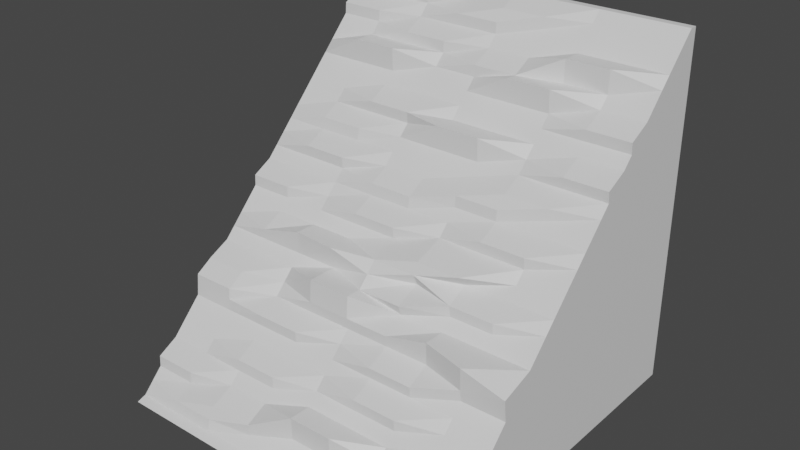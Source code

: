 # Source: slope.blend  (saved by Blender 2.83.19; exported with 4.5.12 LTS)
import bpy
from mathutils import Matrix  # noqa: F401  (used for matrix-valued properties, if any)

bpy.ops.wm.read_factory_settings(use_empty=True)
scene = bpy.context.scene
scene.name = 'Scene'

# ---- collections
col_collection = bpy.data.collections.new('Collection'); scene.collection.children.link(col_collection)

# ---- materials (node trees are filled in below, after node groups)
mat_main = bpy.data.materials.new('Main')
mat_main.use_transparent_shadow = False

# ---- material node trees
mat_main.use_nodes = True; mat_main.node_tree.nodes.clear()
_N = mat_main.node_tree.nodes; _L = mat_main.node_tree.links
n0 = _N.new('ShaderNodeBsdfPrincipled'); n0.name = 'Principled BSDF'; n0.location = (10, 300)
n0.distribution = 'GGX'
n0.subsurface_method = 'BURLEY'
n0.inputs[3].default_value = 1.45
n0.inputs[27].default_value = (0.0, 0.0, 0.0, 1.0)
n0.inputs[28].default_value = 1.0
n1 = _N.new('ShaderNodeOutputMaterial'); n1.name = 'Material Output'; n1.location = (300, 300)
_L.new(n0.outputs[0], n1.inputs[0])
n1.is_active_output = True

# ---- world
world_world = bpy.data.worlds.new('World'); scene.world = world_world
world_world.use_nodes = True; world_world.node_tree.nodes.clear()
_N = world_world.node_tree.nodes; _L = world_world.node_tree.links
n0 = _N.new('ShaderNodeOutputWorld'); n0.name = 'World Output'; n0.location = (300, 300)
n1 = _N.new('ShaderNodeBackground'); n1.name = 'Background'; n1.location = (10, 300)
n1.inputs[0].default_value = (0.05088, 0.05088, 0.05088, 1.0)
_L.new(n1.outputs[0], n0.inputs[0])
n0.is_active_output = True
world_world.color = (0.05088, 0.05088, 0.05088)
world_world.use_sun_shadow = False
world_world.sun_shadow_jitter_overblur = 0.0

# ---- meshes
me_cube_001 = bpy.data.meshes.new('Cube.001')
me_cube_001.from_pydata([(-9.945, -9.945, -0.0157), (-9.945, 9.509, 19.87), (-9.945, 9.945, -0.0157), (-9.945, 9.945, 19.87), (9.945, -9.945, -0.0157), (9.945, 9.509, 19.87), (9.945, 9.945, -0.0157), (9.945, 9.945, 19.87), (9.945, -9.347, 0.2317), (-9.945, -9.418, 0.1561), (0.0, 9.945, -0.0157), (0.0, 9.945, 19.87), (0.0, -9.945, -0.0157), (0.0, 9.509, 19.87), (0.0, -9.382, 0.843), (-4.972, 9.945, -0.0157), (-4.972, 9.509, 19.87), (-4.972, 9.945, 19.87), (-4.972, -9.945, -0.0157), (-4.972, -9.4, 0.175), (4.972, 9.945, 19.87), (4.972, -9.945, -0.0157), (4.972, -9.365, 0.2128), (4.972, 9.945, -0.0157), (4.972, 9.509, 19.87), (2.486, 9.945, -0.0157), (2.486, 9.509, 19.87), (2.486, 9.945, 19.87), (2.486, -9.945, -0.0157), (2.486, -9.374, 0.8524), (-2.486, 9.945, 19.87), (-2.486, -9.945, -0.0157), (-2.486, -9.391, 0.1845), (-2.486, 9.945, -0.0157), (-2.486, 9.509, 19.87), (-9.945, -0.5254, 10.0), (9.945, 0.06677, 10.04), (0.0, -0.5953, 10.02), (-4.972, 0.04013, 10.01), (4.972, 0.05789, 10.03), (2.486, 0.05345, 10.02), (-2.486, -0.5997, 10.01), (9.945, -4.603, 5.174), (-9.945, -5.186, 5.117), (0.0, -4.63, 5.145), (-4.972, -5.287, 5.131), (4.972, -5.301, 5.16), (2.486, -5.308, 5.152), (-2.486, -5.28, 5.138), (-9.945, 4.77, 14.94), (0.0, 4.779, 14.95), (-4.972, 4.774, 14.94), (4.972, 4.783, 14.95), (2.486, 4.781, 14.95), (-2.486, 4.777, 14.94), (9.945, 4.788, 14.96), (9.945, 2.427, 12.5), (-9.945, 2.401, 12.47), (0.0, 2.414, 12.48), (-4.972, 2.407, 12.48), (4.972, 1.864, 12.49), (2.486, 2.417, 12.49), (-2.486, 2.411, 12.48), (-9.945, -2.312, 7.559), (0.0, -3.134, 7.582), (-4.972, -2.301, 7.571), (4.972, -2.279, 7.594), (2.486, -3.128, 7.588), (-2.486, -2.296, 7.576), (9.945, -2.268, 7.606), (9.945, -7.619, 2.703), (-9.945, -7.037, 2.637), (0.0, -7.006, 2.67), (-4.972, -7.021, 2.653), (4.972, -6.99, 2.686), (2.486, -6.998, 2.678), (-2.486, -7.014, 2.661), (-9.945, 7.139, 17.41), (0.0, 7.144, 17.41), (-4.972, 6.585, 17.41), (4.972, 6.589, 18.06), (2.486, 7.145, 17.41), (-2.486, 6.586, 17.41), (9.945, 7.148, 17.42), (9.945, -8.161, 1.467), (-9.945, -8.227, 1.396), (0.0, -8.194, 1.432), (-4.972, -8.855, 1.414), (4.972, -8.178, 1.45), (2.486, -8.186, 1.441), (-2.486, -8.847, 1.423), (-9.945, -5.847, 3.877), (0.0, -5.818, 3.908), (-4.972, -5.832, 3.892), (4.972, -6.448, 3.923), (2.486, -6.455, 3.915), (-2.486, -5.825, 3.9), (9.945, -5.789, 3.938), (9.945, -4.744, 6.39), (-9.945, -4.148, 6.338), (0.0, -4.104, 6.364), (-4.972, -3.472, 6.351), (4.972, -4.092, 7.026), (2.486, -4.098, 6.37), (-2.486, -4.11, 6.357), (-9.945, -1.141, 8.78), (0.0, -1.981, 8.801), (-4.972, -1.131, 8.79), (4.972, -1.111, 8.811), (2.486, -1.976, 8.806), (-2.486, -1.126, 8.795), (9.945, -1.101, 8.822), (9.945, 1.247, 11.27), (-9.945, 1.216, 11.23), (0.0, 0.7332, 11.25), (-4.972, 1.224, 11.24), (4.972, 1.239, 11.26), (2.486, 1.235, 11.26), (-2.486, 0.7294, 11.25), (-9.945, 3.585, 13.7), (0.0, 2.952, 14.36), (-4.972, 3.591, 13.71), (4.972, 3.602, 13.72), (2.486, 2.955, 14.37), (-2.486, 3.594, 13.71), (9.945, 2.947, 13.73), (9.945, 5.968, 16.19), (-9.945, 5.955, 16.17), (0.0, 5.961, 16.18), (-4.972, 5.314, 16.82), (4.972, 5.32, 16.83), (2.486, 5.319, 16.83), (-2.486, 5.96, 16.18), (-9.945, 8.324, 18.64), (0.0, 7.769, 18.64), (-4.972, 8.325, 18.64), (4.972, 8.327, 18.64), (2.486, 8.327, 18.64), (-2.486, 7.769, 18.64), (9.945, 8.328, 18.64), (9.945, -8.754, 0.8495), (-9.945, -8.823, 0.7762), (0.0, -8.788, 0.8129), (-4.972, -9.224, 0.7945), (4.972, -9.19, 0.8312), (2.486, -8.78, 0.822), (-2.486, -8.797, 0.8037), (-9.945, -8.189, 2.016), (0.0, -8.244, 2.7), (-4.972, -7.616, 2.034), (4.972, -7.584, 2.068), (2.486, -8.236, 2.708), (-2.486, -7.608, 2.042), (9.945, -7.568, 2.085), (9.945, -6.382, 3.32), (-9.945, -6.442, 3.257), (0.0, -6.412, 3.289), (-4.972, -6.983, 3.273), (4.972, -6.397, 3.305), (2.486, -6.404, 3.297), (-2.486, -6.976, 3.281), (-9.945, -5.251, 4.497), (0.0, -5.224, 4.526), (-4.972, -5.237, 4.512), (4.972, -5.21, 4.541), (2.486, -5.217, 4.534), (-2.486, -5.231, 4.519), (9.945, -5.196, 4.556), (9.945, -4.68, 5.782), (-9.945, -5.126, 5.727), (0.0, -4.045, 5.755), (-4.972, -4.057, 5.741), (4.972, -4.032, 5.768), (2.486, -4.038, 5.761), (-2.486, -4.051, 5.748), (-9.945, -2.898, 6.948), (0.0, -4.017, 7.622), (-4.972, -2.887, 6.961), (4.972, -2.863, 6.985), (2.486, -2.869, 6.979), (-2.486, -4.023, 7.616), (9.945, -2.852, 6.998), (9.945, -1.684, 8.214), (-9.945, -1.726, 8.169), (0.0, -2.524, 8.192), (-4.972, -2.36, 8.829), (4.972, -2.339, 8.203), (2.486, -1.7, 8.197), (-2.486, -2.529, 8.835), (-9.945, -0.5547, 9.39), (0.0, -0.5358, 9.41), (-4.972, -0.5452, 9.4), (4.972, -1.651, 9.42), (2.486, -1.656, 9.415), (-2.486, -0.5405, 9.405), (9.945, -0.5169, 9.43), (9.945, 0.6569, 10.65), (-9.945, 0.6236, 10.62), (0.0, 0.6402, 10.64), (-4.972, 0.6319, 10.63), (4.972, 0.004282, 10.64), (2.486, 0.6444, 10.64), (-2.486, 0.6361, 10.63), (-9.945, 1.808, 11.85), (0.0, 1.823, 11.87), (-4.972, 1.171, 11.86), (4.972, 1.273, 11.87), (2.486, 1.27, 11.87), (-2.486, 1.819, 11.86), (9.945, 1.837, 11.88), (9.945, 3.017, 13.11), (-9.945, 2.993, 13.09), (0.0, 3.005, 13.1), (-4.972, 2.549, 13.09), (4.972, 3.011, 13.11), (2.486, 3.008, 13.1), (-2.486, 3.002, 13.1), (-9.945, 4.178, 14.32), (0.0, 4.188, 14.33), (-4.972, 3.538, 14.33), (4.972, 4.193, 14.34), (2.486, 4.19, 14.33), (-2.486, 3.541, 14.33), (9.945, 4.198, 14.34), (9.945, 4.734, 15.57), (-9.945, 5.362, 15.55), (0.0, 5.37, 15.56), (-4.972, 5.366, 15.56), (4.972, 5.374, 15.57), (2.486, 5.372, 15.56), (-2.486, 5.368, 15.56), (-9.945, 6.547, 16.79), (0.0, 5.996, 16.79), (-4.972, 6.55, 16.79), (4.972, 6.555, 16.8), (2.486, 5.997, 16.8), (-2.486, 6.551, 16.79), (9.945, 6.558, 16.8), (9.945, 7.738, 18.03), (-9.945, 7.175, 18.02), (0.0, 7.735, 18.03), (-4.972, 7.733, 18.02), (4.972, 7.737, 18.03), (2.486, 7.736, 18.03), (-2.486, 7.734, 18.03), (-9.945, 8.916, 19.26), (0.0, 8.361, 19.26), (-4.972, 8.36, 19.91), (4.972, 8.918, 19.26), (2.486, 8.361, 19.26), (-2.486, 8.917, 19.26), (9.945, 8.918, 19.26), (-7.459, 9.945, -0.0157), (-7.459, 9.509, 19.87), (-7.459, 9.945, 19.87), (-7.459, -9.945, -0.0157), (-7.459, -9.409, 0.1656), (-7.459, -0.521, 10.01), (-7.459, -5.18, 5.124), (-7.459, 4.772, 14.94), (-7.459, 2.404, 12.47), (-7.459, -2.307, 7.565), (-7.459, -7.029, 2.645), (-7.459, 7.14, 17.41), (-7.459, -8.219, 1.405), (-7.459, -5.839, 3.884), (-7.459, -4.141, 6.344), (-7.459, -1.136, 8.785), (-7.459, 1.22, 11.24), (-7.459, 3.588, 13.71), (-7.459, 5.312, 16.82), (-7.459, 8.324, 18.64), (-7.459, -9.233, 0.7854), (-7.459, -8.181, 2.025), (-7.459, -6.434, 3.265), (-7.459, -5.244, 4.504), (-7.459, -5.12, 5.734), (-7.459, -2.893, 6.954), (-7.459, -2.366, 8.175), (-7.459, -0.5499, 9.395), (-7.459, 0.6277, 10.62), (-7.459, 1.168, 11.86), (-7.459, 2.546, 13.09), (-7.459, 4.18, 14.32), (-7.459, 5.364, 15.56), (-7.459, 6.548, 16.79), (-7.459, 7.176, 18.02), (-7.459, 8.36, 19.91), (7.459, 9.945, 19.87), (7.459, -9.945, -0.0157), (7.459, -9.356, 0.2223), (7.459, 9.945, -0.0157), (7.459, 9.509, 19.87), (7.459, 0.06233, 10.03), (7.459, -4.61, 5.167), (7.459, 4.785, 14.95), (7.459, 1.867, 12.49), (7.459, -2.274, 7.6), (7.459, -7.627, 2.694), (7.459, 6.59, 18.06), (7.459, -8.169, 1.458), (7.459, -5.796, 3.931), (7.459, -4.75, 7.032), (7.459, -1.106, 8.817), (7.459, 1.243, 11.26), (7.459, 2.944, 13.72), (7.459, 5.966, 16.18), (7.459, 8.328, 18.64), (7.459, -9.181, 0.8403), (7.459, -7.576, 2.076), (7.459, -6.389, 3.312), (7.459, -5.203, 4.549), (7.459, -4.686, 5.775), (7.459, -2.858, 6.992), (7.459, -2.334, 8.208), (7.459, -0.5217, 9.425), (7.459, 0.008444, 10.65), (7.459, 1.834, 11.88), (7.459, 3.014, 13.11), (7.459, 4.195, 14.34), (7.459, 4.732, 15.57), (7.459, 6.557, 16.8), (7.459, 7.737, 18.03), (7.459, 8.918, 19.26)], [], [(0, 9, 141, 85, 147, 71, 155, 91, 161, 43, 169, 99, 175, 63, 183, 105, 189, 35, 197, 113, 203, 57, 211, 119, 217, 49, 225, 127, 231, 77, 239, 133, 245, 1, 3, 2), (291, 288, 7, 6), (6, 7, 5, 251, 139, 238, 83, 237, 126, 224, 55, 223, 125, 210, 56, 209, 112, 196, 36, 195, 111, 182, 69, 181, 98, 168, 42, 167, 97, 154, 70, 153, 84, 140, 8, 4), (255, 256, 9, 0), (291, 6, 4, 289), (254, 3, 1, 253), (250, 246, 13, 34), (323, 251, 5, 292), (27, 11, 13, 26), (33, 10, 12, 31), (28, 29, 14, 12), (33, 30, 11, 10), (252, 254, 17, 15), (252, 15, 18, 255), (287, 247, 16, 253), (30, 17, 16, 34), (31, 32, 19, 18), (289, 290, 22, 21), (288, 20, 24, 292), (249, 248, 24, 26), (25, 23, 21, 28), (25, 27, 20, 23), (10, 11, 27, 25), (10, 25, 28, 12), (246, 249, 26, 13), (21, 22, 29, 28), (20, 27, 26, 24), (12, 14, 32, 31), (11, 30, 34, 13), (15, 17, 30, 33), (15, 33, 31, 18), (247, 250, 34, 16), (191, 194, 41, 38), (190, 193, 40, 37), (193, 192, 39, 40), (279, 191, 38, 257), (315, 195, 36, 293), (194, 190, 37, 41), (166, 162, 44, 48), (311, 167, 42, 294), (275, 163, 45, 258), (165, 164, 46, 47), (162, 165, 47, 44), (163, 166, 48, 45), (219, 222, 54, 51), (218, 221, 53, 50), (221, 220, 52, 53), (283, 219, 51, 259), (319, 223, 55, 295), (222, 218, 50, 54), (208, 204, 58, 62), (317, 209, 56, 296), (281, 205, 59, 260), (207, 206, 60, 61), (204, 207, 61, 58), (205, 208, 62, 59), (180, 176, 64, 68), (313, 181, 69, 297), (277, 177, 65, 261), (179, 178, 66, 67), (176, 179, 67, 64), (177, 180, 68, 65), (149, 152, 76, 73), (148, 151, 75, 72), (151, 150, 74, 75), (273, 149, 73, 262), (309, 153, 70, 298), (152, 148, 72, 76), (233, 236, 82, 79), (232, 235, 81, 78), (235, 234, 80, 81), (285, 233, 79, 263), (321, 237, 83, 299), (236, 232, 78, 82), (146, 142, 86, 90), (308, 140, 84, 300), (272, 143, 87, 264), (145, 144, 88, 89), (142, 145, 89, 86), (143, 146, 90, 87), (157, 160, 96, 93), (156, 159, 95, 92), (159, 158, 94, 95), (274, 157, 93, 265), (310, 154, 97, 301), (160, 156, 92, 96), (171, 174, 104, 101), (170, 173, 103, 100), (173, 172, 102, 103), (276, 171, 101, 266), (312, 168, 98, 302), (174, 170, 100, 104), (188, 184, 106, 110), (314, 182, 111, 303), (278, 185, 107, 267), (187, 186, 108, 109), (184, 187, 109, 106), (185, 188, 110, 107), (199, 202, 118, 115), (198, 201, 117, 114), (201, 200, 116, 117), (280, 199, 115, 268), (316, 196, 112, 304), (202, 198, 114, 118), (216, 212, 120, 124), (318, 210, 125, 305), (282, 213, 121, 269), (215, 214, 122, 123), (212, 215, 123, 120), (213, 216, 124, 121), (230, 226, 128, 132), (320, 224, 126, 306), (284, 227, 129, 270), (229, 228, 130, 131), (226, 229, 131, 128), (227, 230, 132, 129), (241, 244, 138, 135), (240, 243, 137, 134), (243, 242, 136, 137), (286, 241, 135, 271), (322, 238, 139, 307), (244, 240, 134, 138), (19, 32, 146, 143), (14, 29, 145, 142), (29, 22, 144, 145), (256, 19, 143, 272), (290, 8, 140, 308), (32, 14, 142, 146), (90, 86, 148, 152), (300, 84, 153, 309), (264, 87, 149, 273), (89, 88, 150, 151), (86, 89, 151, 148), (87, 90, 152, 149), (76, 72, 156, 160), (298, 70, 154, 310), (262, 73, 157, 274), (75, 74, 158, 159), (72, 75, 159, 156), (73, 76, 160, 157), (93, 96, 166, 163), (92, 95, 165, 162), (95, 94, 164, 165), (265, 93, 163, 275), (301, 97, 167, 311), (96, 92, 162, 166), (48, 44, 170, 174), (294, 42, 168, 312), (258, 45, 171, 276), (47, 46, 172, 173), (44, 47, 173, 170), (45, 48, 174, 171), (101, 104, 180, 177), (100, 103, 179, 176), (103, 102, 178, 179), (266, 101, 177, 277), (302, 98, 181, 313), (104, 100, 176, 180), (65, 68, 188, 185), (64, 67, 187, 184), (67, 66, 186, 187), (261, 65, 185, 278), (297, 69, 182, 314), (68, 64, 184, 188), (110, 106, 190, 194), (303, 111, 195, 315), (267, 107, 191, 279), (109, 108, 192, 193), (106, 109, 193, 190), (107, 110, 194, 191), (41, 37, 198, 202), (293, 36, 196, 316), (257, 38, 199, 280), (40, 39, 200, 201), (37, 40, 201, 198), (38, 41, 202, 199), (115, 118, 208, 205), (114, 117, 207, 204), (117, 116, 206, 207), (268, 115, 205, 281), (304, 112, 209, 317), (118, 114, 204, 208), (59, 62, 216, 213), (58, 61, 215, 212), (61, 60, 214, 215), (260, 59, 213, 282), (296, 56, 210, 318), (62, 58, 212, 216), (124, 120, 218, 222), (305, 125, 223, 319), (269, 121, 219, 283), (123, 122, 220, 221), (120, 123, 221, 218), (121, 124, 222, 219), (51, 54, 230, 227), (50, 53, 229, 226), (53, 52, 228, 229), (259, 51, 227, 284), (295, 55, 224, 320), (54, 50, 226, 230), (132, 128, 232, 236), (306, 126, 237, 321), (270, 129, 233, 285), (131, 130, 234, 235), (128, 131, 235, 232), (129, 132, 236, 233), (82, 78, 240, 244), (299, 83, 238, 322), (263, 79, 241, 286), (81, 80, 242, 243), (78, 81, 243, 240), (79, 82, 244, 241), (135, 138, 250, 247), (134, 137, 249, 246), (137, 136, 248, 249), (271, 135, 247, 287), (307, 139, 251, 323), (138, 134, 246, 250), (133, 271, 287, 245), (77, 263, 286, 239), (127, 270, 285, 231), (49, 259, 284, 225), (119, 269, 283, 217), (57, 260, 282, 211), (113, 268, 281, 203), (35, 257, 280, 197), (105, 267, 279, 189), (63, 261, 278, 183), (99, 266, 277, 175), (43, 258, 276, 169), (91, 265, 275, 161), (71, 262, 274, 155), (85, 264, 273, 147), (9, 256, 272, 141), (239, 286, 271, 133), (225, 284, 270, 127), (211, 282, 269, 119), (197, 280, 268, 113), (183, 278, 267, 105), (169, 276, 266, 99), (155, 274, 265, 91), (141, 272, 264, 85), (231, 285, 263, 77), (147, 273, 262, 71), (175, 277, 261, 63), (203, 281, 260, 57), (217, 283, 259, 49), (161, 275, 258, 43), (189, 279, 257, 35), (245, 287, 253, 1), (2, 252, 255, 0), (2, 3, 254, 252), (17, 254, 253, 16), (18, 19, 256, 255), (136, 307, 323, 248), (80, 299, 322, 242), (130, 306, 321, 234), (52, 295, 320, 228), (122, 305, 319, 220), (60, 296, 318, 214), (116, 304, 317, 206), (39, 293, 316, 200), (108, 303, 315, 192), (66, 297, 314, 186), (102, 302, 313, 178), (46, 294, 312, 172), (94, 301, 311, 164), (74, 298, 310, 158), (88, 300, 309, 150), (22, 290, 308, 144), (242, 322, 307, 136), (228, 320, 306, 130), (214, 318, 305, 122), (200, 316, 304, 116), (186, 314, 303, 108), (172, 312, 302, 102), (158, 310, 301, 94), (144, 308, 300, 88), (234, 321, 299, 80), (150, 309, 298, 74), (178, 313, 297, 66), (206, 317, 296, 60), (220, 319, 295, 52), (164, 311, 294, 46), (192, 315, 293, 39), (7, 288, 292, 5), (4, 8, 290, 289), (248, 323, 292, 24), (23, 291, 289, 21), (23, 20, 288, 291)])
_uv = me_cube_001.uv_layers.new(name='UVMap')
_uv.uv.foreach_set('vector', [0.375, 0.0, 0.3821, 0.0, 0.3897, 0.0, 0.3973, 0.0, 0.405, 0.0, 0.4126, 0.0, 0.4203, 0.0, 0.4279, 0.0, 0.4355, 0.0, 0.4432, 0.0, 0.4507, 0.0, 0.4582, 0.0, 0.4657, 0.0, 0.4733, 0.0, 0.4808, 0.0, 0.4883, 0.0, 0.4958, 0.0, 0.5033, 0.0, 0.511, 0.0, 0.5186, 0.0, 0.5262, 0.0, 0.5338, 0.0, 0.5414, 0.0, 0.549, 0.0, 0.5566, 0.0, 0.5642, 0.0, 0.5718, 0.0, 0.5794, 0.0, 0.587, 0.0, 0.5946, 0.0, 0.6022, 0.0, 0.6098, 0.0, 0.6174, 0.0, 0.625, 0.0, 0.625, 0.25, 0.375, 0.25, 0.375, 0.4688, 0.625, 0.4688, 0.625, 0.5, 0.375, 0.5, 0.375, 0.5, 0.625, 0.5, 0.625, 0.75, 0.6174, 0.75, 0.6099, 0.75, 0.6023, 0.75, 0.5947, 0.75, 0.5871, 0.75, 0.5796, 0.75, 0.572, 0.75, 0.5644, 0.75, 0.5568, 0.75, 0.5493, 0.75, 0.5417, 0.75, 0.5341, 0.75, 0.5265, 0.75, 0.519, 0.75, 0.5114, 0.75, 0.5038, 0.75, 0.4963, 0.75, 0.4888, 0.75, 0.4814, 0.75, 0.4739, 0.75, 0.4664, 0.75, 0.4589, 0.75, 0.4514, 0.75, 0.4439, 0.75, 0.4363, 0.75, 0.4287, 0.75, 0.4211, 0.75, 0.4135, 0.75, 0.4058, 0.75, 0.3982, 0.75, 0.3906, 0.75, 0.383, 0.75, 0.375, 0.75, 0.375, 0.9687, 0.3822, 0.9688, 0.3821, 1.0, 0.375, 1.0, 0.3438, 0.5, 0.375, 0.5, 0.375, 0.75, 0.3438, 0.75, 0.8438, 0.5, 0.875, 0.5, 0.875, 0.75, 0.8438, 0.75, 0.6174, 0.9062, 0.6174, 0.875, 0.625, 0.875, 0.625, 0.9062, 0.6174, 0.7812, 0.6174, 0.75, 0.625, 0.75, 0.625, 0.7812, 0.7188, 0.5, 0.75, 0.5, 0.75, 0.75, 0.7188, 0.75, 0.2188, 0.5, 0.25, 0.5, 0.25, 0.75, 0.2188, 0.75, 0.375, 0.8438, 0.3827, 0.8438, 0.3825, 0.875, 0.375, 0.875, 0.375, 0.3438, 0.625, 0.3438, 0.625, 0.375, 0.375, 0.375, 0.375, 0.2812, 0.625, 0.2812, 0.625, 0.3125, 0.375, 0.3125, 0.1562, 0.5, 0.1875, 0.5, 0.1875, 0.75, 0.1562, 0.75, 0.6174, 0.9688, 0.6174, 0.9375, 0.625, 0.9375, 0.625, 0.9687, 0.7812, 0.5, 0.8125, 0.5, 0.8125, 0.75, 0.7812, 0.75, 0.375, 0.9062, 0.3824, 0.9063, 0.3823, 0.9375, 0.375, 0.9375, 0.375, 0.7812, 0.3829, 0.7813, 0.3828, 0.8125, 0.375, 0.8125, 0.6562, 0.5, 0.6875, 0.5, 0.6875, 0.75, 0.6562, 0.75, 0.6174, 0.8438, 0.6174, 0.8125, 0.625, 0.8125, 0.625, 0.8437, 0.2812, 0.5, 0.3125, 0.5, 0.3125, 0.75, 0.2812, 0.75, 0.375, 0.4062, 0.625, 0.4062, 0.625, 0.4375, 0.375, 0.4375, 0.375, 0.375, 0.625, 0.375, 0.625, 0.4062, 0.375, 0.4062, 0.25, 0.5, 0.2812, 0.5, 0.2812, 0.75, 0.25, 0.75, 0.6174, 0.875, 0.6174, 0.8438, 0.625, 0.8437, 0.625, 0.875, 0.375, 0.8125, 0.3828, 0.8125, 0.3827, 0.8438, 0.375, 0.8438, 0.6875, 0.5, 0.7188, 0.5, 0.7188, 0.75, 0.6875, 0.75, 0.375, 0.875, 0.3825, 0.875, 0.3824, 0.9063, 0.375, 0.9062, 0.75, 0.5, 0.7812, 0.5, 0.7812, 0.75, 0.75, 0.75, 0.375, 0.3125, 0.625, 0.3125, 0.625, 0.3438, 0.375, 0.3438, 0.1875, 0.5, 0.2188, 0.5, 0.2188, 0.75, 0.1875, 0.75, 0.6174, 0.9375, 0.6174, 0.9062, 0.625, 0.9062, 0.625, 0.9375, 0.496, 0.9375, 0.496, 0.9062, 0.5035, 0.9062, 0.5035, 0.9375, 0.4961, 0.875, 0.4961, 0.8438, 0.5036, 0.8438, 0.5036, 0.875, 0.4961, 0.8438, 0.4962, 0.8125, 0.5037, 0.8125, 0.5036, 0.8438, 0.4959, 0.9688, 0.496, 0.9375, 0.5035, 0.9375, 0.5034, 0.9688, 0.4963, 0.7812, 0.4963, 0.75, 0.5038, 0.75, 0.5038, 0.7812, 0.496, 0.9062, 0.4961, 0.875, 0.5036, 0.875, 0.5035, 0.9062, 0.4358, 0.9063, 0.4359, 0.875, 0.4435, 0.875, 0.4435, 0.9063, 0.4362, 0.7812, 0.4363, 0.75, 0.4439, 0.75, 0.4438, 0.7812, 0.4356, 0.9688, 0.4357, 0.9375, 0.4434, 0.9375, 0.4433, 0.9688, 0.436, 0.8438, 0.4361, 0.8125, 0.4437, 0.8125, 0.4436, 0.8438, 0.4359, 0.875, 0.436, 0.8438, 0.4436, 0.8438, 0.4435, 0.875, 0.4357, 0.9375, 0.4358, 0.9063, 0.4435, 0.9063, 0.4434, 0.9375, 0.5566, 0.9375, 0.5567, 0.9062, 0.5643, 0.9062, 0.5642, 0.9375, 0.5567, 0.875, 0.5567, 0.8438, 0.5643, 0.8437, 0.5643, 0.875, 0.5567, 0.8438, 0.5568, 0.8125, 0.5644, 0.8125, 0.5643, 0.8437, 0.5566, 0.9687, 0.5566, 0.9375, 0.5642, 0.9375, 0.5642, 0.9688, 0.5568, 0.7812, 0.5568, 0.75, 0.5644, 0.75, 0.5644, 0.7812, 0.5567, 0.9062, 0.5567, 0.875, 0.5643, 0.875, 0.5643, 0.9062, 0.5263, 0.9062, 0.5264, 0.875, 0.5339, 0.875, 0.5339, 0.9062, 0.5265, 0.7812, 0.5265, 0.75, 0.5341, 0.75, 0.5341, 0.7813, 0.5262, 0.9687, 0.5263, 0.9375, 0.5339, 0.9375, 0.5338, 0.9688, 0.5264, 0.8438, 0.5264, 0.8125, 0.534, 0.8125, 0.534, 0.8438, 0.5264, 0.875, 0.5264, 0.8438, 0.534, 0.8438, 0.5339, 0.875, 0.5263, 0.9375, 0.5263, 0.9062, 0.5339, 0.9062, 0.5339, 0.9375, 0.466, 0.9062, 0.4661, 0.875, 0.4736, 0.875, 0.4735, 0.9062, 0.4663, 0.7813, 0.4664, 0.75, 0.4739, 0.75, 0.4738, 0.7813, 0.4658, 0.9687, 0.4659, 0.9375, 0.4734, 0.9375, 0.4733, 0.9688, 0.4661, 0.8437, 0.4662, 0.8125, 0.4737, 0.8125, 0.4736, 0.8438, 0.4661, 0.875, 0.4661, 0.8437, 0.4736, 0.8438, 0.4736, 0.875, 0.4659, 0.9375, 0.466, 0.9062, 0.4735, 0.9062, 0.4734, 0.9375, 0.4052, 0.9375, 0.4053, 0.9063, 0.4129, 0.9063, 0.4128, 0.9375, 0.4054, 0.875, 0.4055, 0.8437, 0.4131, 0.8438, 0.413, 0.875, 0.4055, 0.8437, 0.4056, 0.8125, 0.4132, 0.8125, 0.4131, 0.8438, 0.4051, 0.9688, 0.4052, 0.9375, 0.4128, 0.9375, 0.4127, 0.9687, 0.4057, 0.7812, 0.4058, 0.75, 0.4135, 0.75, 0.4133, 0.7812, 0.4053, 0.9063, 0.4054, 0.875, 0.413, 0.875, 0.4129, 0.9063, 0.587, 0.9375, 0.587, 0.9062, 0.5946, 0.9062, 0.5946, 0.9375, 0.5871, 0.875, 0.5871, 0.8438, 0.5947, 0.8438, 0.5946, 0.875, 0.5871, 0.8438, 0.5871, 0.8125, 0.5947, 0.8125, 0.5947, 0.8438, 0.587, 0.9688, 0.587, 0.9375, 0.5946, 0.9375, 0.5946, 0.9688, 0.5871, 0.7812, 0.5871, 0.75, 0.5947, 0.75, 0.5947, 0.7812, 0.587, 0.9062, 0.5871, 0.875, 0.5946, 0.875, 0.5946, 0.9062, 0.39, 0.9062, 0.3902, 0.875, 0.3978, 0.875, 0.3977, 0.9062, 0.3905, 0.7812, 0.3906, 0.75, 0.3982, 0.75, 0.3981, 0.7812, 0.3898, 0.9688, 0.3899, 0.9375, 0.3976, 0.9375, 0.3975, 0.9688, 0.3903, 0.8438, 0.3904, 0.8125, 0.398, 0.8125, 0.3979, 0.8438, 0.3902, 0.875, 0.3903, 0.8438, 0.3979, 0.8438, 0.3978, 0.875, 0.3899, 0.9375, 0.39, 0.9062, 0.3977, 0.9062, 0.3976, 0.9375, 0.4205, 0.9375, 0.4206, 0.9062, 0.4282, 0.9063, 0.4281, 0.9375, 0.4207, 0.875, 0.4208, 0.8438, 0.4284, 0.8438, 0.4283, 0.875, 0.4208, 0.8438, 0.4209, 0.8125, 0.4285, 0.8125, 0.4284, 0.8438, 0.4204, 0.9687, 0.4205, 0.9375, 0.4281, 0.9375, 0.428, 0.9687, 0.421, 0.7812, 0.4211, 0.75, 0.4287, 0.75, 0.4286, 0.7812, 0.4206, 0.9062, 0.4207, 0.875, 0.4283, 0.875, 0.4282, 0.9063, 0.4509, 0.9375, 0.451, 0.9063, 0.4585, 0.9062, 0.4584, 0.9375, 0.451, 0.875, 0.4511, 0.8438, 0.4586, 0.8438, 0.4586, 0.875, 0.4511, 0.8438, 0.4512, 0.8125, 0.4587, 0.8125, 0.4586, 0.8438, 0.4508, 0.9687, 0.4509, 0.9375, 0.4584, 0.9375, 0.4583, 0.9687, 0.4513, 0.7812, 0.4514, 0.75, 0.4589, 0.75, 0.4588, 0.7812, 0.451, 0.9063, 0.451, 0.875, 0.4586, 0.875, 0.4585, 0.9062, 0.481, 0.9062, 0.4811, 0.875, 0.4886, 0.875, 0.4885, 0.9062, 0.4813, 0.7812, 0.4814, 0.75, 0.4888, 0.75, 0.4888, 0.7812, 0.4809, 0.9688, 0.4809, 0.9375, 0.4884, 0.9375, 0.4884, 0.9687, 0.4811, 0.8437, 0.4812, 0.8125, 0.4887, 0.8125, 0.4886, 0.8438, 0.4811, 0.875, 0.4811, 0.8437, 0.4886, 0.8438, 0.4886, 0.875, 0.4809, 0.9375, 0.481, 0.9062, 0.4885, 0.9062, 0.4884, 0.9375, 0.5111, 0.9375, 0.5111, 0.9062, 0.5187, 0.9063, 0.5187, 0.9375, 0.5112, 0.875, 0.5112, 0.8438, 0.5188, 0.8438, 0.5188, 0.875, 0.5112, 0.8438, 0.5113, 0.8125, 0.5189, 0.8125, 0.5188, 0.8438, 0.511, 0.9687, 0.5111, 0.9375, 0.5187, 0.9375, 0.5186, 0.9688, 0.5113, 0.7812, 0.5114, 0.75, 0.519, 0.75, 0.5189, 0.7812, 0.5111, 0.9062, 0.5112, 0.875, 0.5188, 0.875, 0.5187, 0.9063, 0.5415, 0.9062, 0.5415, 0.875, 0.5491, 0.875, 0.5491, 0.9062, 0.5417, 0.7812, 0.5417, 0.75, 0.5493, 0.75, 0.5492, 0.7812, 0.5414, 0.9688, 0.5414, 0.9375, 0.549, 0.9375, 0.549, 0.9688, 0.5416, 0.8438, 0.5416, 0.8125, 0.5492, 0.8125, 0.5492, 0.8438, 0.5415, 0.875, 0.5416, 0.8438, 0.5492, 0.8438, 0.5491, 0.875, 0.5414, 0.9375, 0.5415, 0.9062, 0.5491, 0.9062, 0.549, 0.9375, 0.5719, 0.9063, 0.5719, 0.875, 0.5795, 0.875, 0.5794, 0.9062, 0.572, 0.7812, 0.572, 0.75, 0.5796, 0.75, 0.5795, 0.7812, 0.5718, 0.9688, 0.5718, 0.9375, 0.5794, 0.9375, 0.5794, 0.9688, 0.5719, 0.8438, 0.5719, 0.8125, 0.5795, 0.8125, 0.5795, 0.8438, 0.5719, 0.875, 0.5719, 0.8438, 0.5795, 0.8438, 0.5795, 0.875, 0.5718, 0.9375, 0.5719, 0.9063, 0.5794, 0.9062, 0.5794, 0.9375, 0.6022, 0.9375, 0.6022, 0.9062, 0.6098, 0.9062, 0.6098, 0.9375, 0.6022, 0.875, 0.6022, 0.8438, 0.6098, 0.8438, 0.6098, 0.875, 0.6022, 0.8438, 0.6023, 0.8125, 0.6098, 0.8125, 0.6098, 0.8438, 0.6022, 0.9688, 0.6022, 0.9375, 0.6098, 0.9375, 0.6098, 0.9687, 0.6023, 0.7813, 0.6023, 0.75, 0.6099, 0.75, 0.6098, 0.7812, 0.6022, 0.9062, 0.6022, 0.875, 0.6098, 0.875, 0.6098, 0.9062, 0.3823, 0.9375, 0.3824, 0.9063, 0.39, 0.9062, 0.3899, 0.9375, 0.3825, 0.875, 0.3827, 0.8438, 0.3903, 0.8438, 0.3902, 0.875, 0.3827, 0.8438, 0.3828, 0.8125, 0.3904, 0.8125, 0.3903, 0.8438, 0.3822, 0.9688, 0.3823, 0.9375, 0.3899, 0.9375, 0.3898, 0.9688, 0.3829, 0.7813, 0.383, 0.75, 0.3906, 0.75, 0.3905, 0.7812, 0.3824, 0.9063, 0.3825, 0.875, 0.3902, 0.875, 0.39, 0.9062, 0.3977, 0.9062, 0.3978, 0.875, 0.4054, 0.875, 0.4053, 0.9063, 0.3981, 0.7812, 0.3982, 0.75, 0.4058, 0.75, 0.4057, 0.7812, 0.3975, 0.9688, 0.3976, 0.9375, 0.4052, 0.9375, 0.4051, 0.9688, 0.3979, 0.8438, 0.398, 0.8125, 0.4056, 0.8125, 0.4055, 0.8437, 0.3978, 0.875, 0.3979, 0.8438, 0.4055, 0.8437, 0.4054, 0.875, 0.3976, 0.9375, 0.3977, 0.9062, 0.4053, 0.9063, 0.4052, 0.9375, 0.4129, 0.9063, 0.413, 0.875, 0.4207, 0.875, 0.4206, 0.9062, 0.4133, 0.7812, 0.4135, 0.75, 0.4211, 0.75, 0.421, 0.7812, 0.4127, 0.9687, 0.4128, 0.9375, 0.4205, 0.9375, 0.4204, 0.9687, 0.4131, 0.8438, 0.4132, 0.8125, 0.4209, 0.8125, 0.4208, 0.8438, 0.413, 0.875, 0.4131, 0.8438, 0.4208, 0.8438, 0.4207, 0.875, 0.4128, 0.9375, 0.4129, 0.9063, 0.4206, 0.9062, 0.4205, 0.9375, 0.4281, 0.9375, 0.4282, 0.9063, 0.4358, 0.9063, 0.4357, 0.9375, 0.4283, 0.875, 0.4284, 0.8438, 0.436, 0.8438, 0.4359, 0.875, 0.4284, 0.8438, 0.4285, 0.8125, 0.4361, 0.8125, 0.436, 0.8438, 0.428, 0.9687, 0.4281, 0.9375, 0.4357, 0.9375, 0.4356, 0.9688, 0.4286, 0.7812, 0.4287, 0.75, 0.4363, 0.75, 0.4362, 0.7812, 0.4282, 0.9063, 0.4283, 0.875, 0.4359, 0.875, 0.4358, 0.9063, 0.4435, 0.9063, 0.4435, 0.875, 0.451, 0.875, 0.451, 0.9063, 0.4438, 0.7812, 0.4439, 0.75, 0.4514, 0.75, 0.4513, 0.7812, 0.4433, 0.9688, 0.4434, 0.9375, 0.4509, 0.9375, 0.4508, 0.9687, 0.4436, 0.8438, 0.4437, 0.8125, 0.4512, 0.8125, 0.4511, 0.8438, 0.4435, 0.875, 0.4436, 0.8438, 0.4511, 0.8438, 0.451, 0.875, 0.4434, 0.9375, 0.4435, 0.9063, 0.451, 0.9063, 0.4509, 0.9375, 0.4584, 0.9375, 0.4585, 0.9062, 0.466, 0.9062, 0.4659, 0.9375, 0.4586, 0.875, 0.4586, 0.8438, 0.4661, 0.8437, 0.4661, 0.875, 0.4586, 0.8438, 0.4587, 0.8125, 0.4662, 0.8125, 0.4661, 0.8437, 0.4583, 0.9687, 0.4584, 0.9375, 0.4659, 0.9375, 0.4658, 0.9687, 0.4588, 0.7812, 0.4589, 0.75, 0.4664, 0.75, 0.4663, 0.7813, 0.4585, 0.9062, 0.4586, 0.875, 0.4661, 0.875, 0.466, 0.9062, 0.4734, 0.9375, 0.4735, 0.9062, 0.481, 0.9062, 0.4809, 0.9375, 0.4736, 0.875, 0.4736, 0.8438, 0.4811, 0.8437, 0.4811, 0.875, 0.4736, 0.8438, 0.4737, 0.8125, 0.4812, 0.8125, 0.4811, 0.8437, 0.4733, 0.9688, 0.4734, 0.9375, 0.4809, 0.9375, 0.4809, 0.9688, 0.4738, 0.7813, 0.4739, 0.75, 0.4814, 0.75, 0.4813, 0.7812, 0.4735, 0.9062, 0.4736, 0.875, 0.4811, 0.875, 0.481, 0.9062, 0.4885, 0.9062, 0.4886, 0.875, 0.4961, 0.875, 0.496, 0.9062, 0.4888, 0.7812, 0.4888, 0.75, 0.4963, 0.75, 0.4963, 0.7812, 0.4884, 0.9687, 0.4884, 0.9375, 0.496, 0.9375, 0.4959, 0.9688, 0.4886, 0.8438, 0.4887, 0.8125, 0.4962, 0.8125, 0.4961, 0.8438, 0.4886, 0.875, 0.4886, 0.8438, 0.4961, 0.8438, 0.4961, 0.875, 0.4884, 0.9375, 0.4885, 0.9062, 0.496, 0.9062, 0.496, 0.9375, 0.5035, 0.9062, 0.5036, 0.875, 0.5112, 0.875, 0.5111, 0.9062, 0.5038, 0.7812, 0.5038, 0.75, 0.5114, 0.75, 0.5113, 0.7812, 0.5034, 0.9688, 0.5035, 0.9375, 0.5111, 0.9375, 0.511, 0.9687, 0.5036, 0.8438, 0.5037, 0.8125, 0.5113, 0.8125, 0.5112, 0.8438, 0.5036, 0.875, 0.5036, 0.8438, 0.5112, 0.8438, 0.5112, 0.875, 0.5035, 0.9375, 0.5035, 0.9062, 0.5111, 0.9062, 0.5111, 0.9375, 0.5187, 0.9375, 0.5187, 0.9063, 0.5263, 0.9062, 0.5263, 0.9375, 0.5188, 0.875, 0.5188, 0.8438, 0.5264, 0.8438, 0.5264, 0.875, 0.5188, 0.8438, 0.5189, 0.8125, 0.5264, 0.8125, 0.5264, 0.8438, 0.5186, 0.9688, 0.5187, 0.9375, 0.5263, 0.9375, 0.5262, 0.9687, 0.5189, 0.7812, 0.519, 0.75, 0.5265, 0.75, 0.5265, 0.7812, 0.5187, 0.9063, 0.5188, 0.875, 0.5264, 0.875, 0.5263, 0.9062, 0.5339, 0.9375, 0.5339, 0.9062, 0.5415, 0.9062, 0.5414, 0.9375, 0.5339, 0.875, 0.534, 0.8438, 0.5416, 0.8438, 0.5415, 0.875, 0.534, 0.8438, 0.534, 0.8125, 0.5416, 0.8125, 0.5416, 0.8438, 0.5338, 0.9688, 0.5339, 0.9375, 0.5414, 0.9375, 0.5414, 0.9688, 0.5341, 0.7813, 0.5341, 0.75, 0.5417, 0.75, 0.5417, 0.7812, 0.5339, 0.9062, 0.5339, 0.875, 0.5415, 0.875, 0.5415, 0.9062, 0.5491, 0.9062, 0.5491, 0.875, 0.5567, 0.875, 0.5567, 0.9062, 0.5492, 0.7812, 0.5493, 0.75, 0.5568, 0.75, 0.5568, 0.7812, 0.549, 0.9688, 0.549, 0.9375, 0.5566, 0.9375, 0.5566, 0.9687, 0.5492, 0.8438, 0.5492, 0.8125, 0.5568, 0.8125, 0.5567, 0.8438, 0.5491, 0.875, 0.5492, 0.8438, 0.5567, 0.8438, 0.5567, 0.875, 0.549, 0.9375, 0.5491, 0.9062, 0.5567, 0.9062, 0.5566, 0.9375, 0.5642, 0.9375, 0.5643, 0.9062, 0.5719, 0.9063, 0.5718, 0.9375, 0.5643, 0.875, 0.5643, 0.8437, 0.5719, 0.8438, 0.5719, 0.875, 0.5643, 0.8437, 0.5644, 0.8125, 0.5719, 0.8125, 0.5719, 0.8438, 0.5642, 0.9688, 0.5642, 0.9375, 0.5718, 0.9375, 0.5718, 0.9688, 0.5644, 0.7812, 0.5644, 0.75, 0.572, 0.75, 0.572, 0.7812, 0.5643, 0.9062, 0.5643, 0.875, 0.5719, 0.875, 0.5719, 0.9063, 0.5794, 0.9062, 0.5795, 0.875, 0.5871, 0.875, 0.587, 0.9062, 0.5795, 0.7812, 0.5796, 0.75, 0.5871, 0.75, 0.5871, 0.7812, 0.5794, 0.9688, 0.5794, 0.9375, 0.587, 0.9375, 0.587, 0.9688, 0.5795, 0.8438, 0.5795, 0.8125, 0.5871, 0.8125, 0.5871, 0.8438, 0.5795, 0.875, 0.5795, 0.8438, 0.5871, 0.8438, 0.5871, 0.875, 0.5794, 0.9375, 0.5794, 0.9062, 0.587, 0.9062, 0.587, 0.9375, 0.5946, 0.9062, 0.5946, 0.875, 0.6022, 0.875, 0.6022, 0.9062, 0.5947, 0.7812, 0.5947, 0.75, 0.6023, 0.75, 0.6023, 0.7813, 0.5946, 0.9688, 0.5946, 0.9375, 0.6022, 0.9375, 0.6022, 0.9688, 0.5947, 0.8438, 0.5947, 0.8125, 0.6023, 0.8125, 0.6022, 0.8438, 0.5946, 0.875, 0.5947, 0.8438, 0.6022, 0.8438, 0.6022, 0.875, 0.5946, 0.9375, 0.5946, 0.9062, 0.6022, 0.9062, 0.6022, 0.9375, 0.6098, 0.9375, 0.6098, 0.9062, 0.6174, 0.9062, 0.6174, 0.9375, 0.6098, 0.875, 0.6098, 0.8438, 0.6174, 0.8438, 0.6174, 0.875, 0.6098, 0.8438, 0.6098, 0.8125, 0.6174, 0.8125, 0.6174, 0.8438, 0.6098, 0.9687, 0.6098, 0.9375, 0.6174, 0.9375, 0.6174, 0.9688, 0.6098, 0.7812, 0.6099, 0.75, 0.6174, 0.75, 0.6174, 0.7812, 0.6098, 0.9062, 0.6098, 0.875, 0.6174, 0.875, 0.6174, 0.9062, 0.6098, 1.0, 0.6098, 0.9687, 0.6174, 0.9688, 0.6174, 1.0, 0.5946, 1.0, 0.5946, 0.9688, 0.6022, 0.9688, 0.6022, 1.0, 0.5794, 1.0, 0.5794, 0.9688, 0.587, 0.9688, 0.587, 1.0, 0.5642, 1.0, 0.5642, 0.9688, 0.5718, 0.9688, 0.5718, 1.0, 0.549, 1.0, 0.549, 0.9688, 0.5566, 0.9687, 0.5566, 1.0, 0.5338, 1.0, 0.5338, 0.9688, 0.5414, 0.9688, 0.5414, 1.0, 0.5186, 1.0, 0.5186, 0.9688, 0.5262, 0.9687, 0.5262, 1.0, 0.5033, 1.0, 0.5034, 0.9688, 0.511, 0.9687, 0.511, 1.0, 0.4883, 1.0, 0.4884, 0.9687, 0.4959, 0.9688, 0.4958, 1.0, 0.4733, 1.0, 0.4733, 0.9688, 0.4809, 0.9688, 0.4808, 1.0, 0.4582, 1.0, 0.4583, 0.9687, 0.4658, 0.9687, 0.4657, 1.0, 0.4432, 1.0, 0.4433, 0.9688, 0.4508, 0.9687, 0.4507, 1.0, 0.4279, 1.0, 0.428, 0.9687, 0.4356, 0.9688, 0.4355, 1.0, 0.4126, 1.0, 0.4127, 0.9687, 0.4204, 0.9687, 0.4203, 1.0, 0.3973, 1.0, 0.3975, 0.9688, 0.4051, 0.9688, 0.405, 1.0, 0.3821, 1.0, 0.3822, 0.9688, 0.3898, 0.9688, 0.3897, 1.0, 0.6022, 1.0, 0.6022, 0.9688, 0.6098, 0.9687, 0.6098, 1.0, 0.5718, 1.0, 0.5718, 0.9688, 0.5794, 0.9688, 0.5794, 1.0, 0.5414, 1.0, 0.5414, 0.9688, 0.549, 0.9688, 0.549, 1.0, 0.511, 1.0, 0.511, 0.9687, 0.5186, 0.9688, 0.5186, 1.0, 0.4808, 1.0, 0.4809, 0.9688, 0.4884, 0.9687, 0.4883, 1.0, 0.4507, 1.0, 0.4508, 0.9687, 0.4583, 0.9687, 0.4582, 1.0, 0.4203, 1.0, 0.4204, 0.9687, 0.428, 0.9687, 0.4279, 1.0, 0.3897, 1.0, 0.3898, 0.9688, 0.3975, 0.9688, 0.3973, 1.0, 0.587, 1.0, 0.587, 0.9688, 0.5946, 0.9688, 0.5946, 1.0, 0.405, 1.0, 0.4051, 0.9688, 0.4127, 0.9687, 0.4126, 1.0, 0.4657, 1.0, 0.4658, 0.9687, 0.4733, 0.9688, 0.4733, 1.0, 0.5262, 1.0, 0.5262, 0.9687, 0.5338, 0.9688, 0.5338, 1.0, 0.5566, 1.0, 0.5566, 0.9687, 0.5642, 0.9688, 0.5642, 1.0, 0.4355, 1.0, 0.4356, 0.9688, 0.4433, 0.9688, 0.4432, 1.0, 0.4958, 1.0, 0.4959, 0.9688, 0.5034, 0.9688, 0.5033, 1.0, 0.6174, 1.0, 0.6174, 0.9688, 0.625, 0.9687, 0.625, 1.0, 0.125, 0.5, 0.1562, 0.5, 0.1562, 0.75, 0.125, 0.75, 0.375, 0.25, 0.625, 0.25, 0.625, 0.2812, 0.375, 0.2812, 0.8125, 0.5, 0.8438, 0.5, 0.8438, 0.75, 0.8125, 0.75, 0.375, 0.9375, 0.3823, 0.9375, 0.3822, 0.9688, 0.375, 0.9687, 0.6098, 0.8125, 0.6098, 0.7812, 0.6174, 0.7812, 0.6174, 0.8125, 0.5947, 0.8125, 0.5947, 0.7812, 0.6023, 0.7813, 0.6023, 0.8125, 0.5795, 0.8125, 0.5795, 0.7812, 0.5871, 0.7812, 0.5871, 0.8125, 0.5644, 0.8125, 0.5644, 0.7812, 0.572, 0.7812, 0.5719, 0.8125, 0.5492, 0.8125, 0.5492, 0.7812, 0.5568, 0.7812, 0.5568, 0.8125, 0.534, 0.8125, 0.5341, 0.7813, 0.5417, 0.7812, 0.5416, 0.8125, 0.5189, 0.8125, 0.5189, 0.7812, 0.5265, 0.7812, 0.5264, 0.8125, 0.5037, 0.8125, 0.5038, 0.7812, 0.5113, 0.7812, 0.5113, 0.8125, 0.4887, 0.8125, 0.4888, 0.7812, 0.4963, 0.7812, 0.4962, 0.8125, 0.4737, 0.8125, 0.4738, 0.7813, 0.4813, 0.7812, 0.4812, 0.8125, 0.4587, 0.8125, 0.4588, 0.7812, 0.4663, 0.7813, 0.4662, 0.8125, 0.4437, 0.8125, 0.4438, 0.7812, 0.4513, 0.7812, 0.4512, 0.8125, 0.4285, 0.8125, 0.4286, 0.7812, 0.4362, 0.7812, 0.4361, 0.8125, 0.4132, 0.8125, 0.4133, 0.7812, 0.421, 0.7812, 0.4209, 0.8125, 0.398, 0.8125, 0.3981, 0.7812, 0.4057, 0.7812, 0.4056, 0.8125, 0.3828, 0.8125, 0.3829, 0.7813, 0.3905, 0.7812, 0.3904, 0.8125, 0.6023, 0.8125, 0.6023, 0.7813, 0.6098, 0.7812, 0.6098, 0.8125, 0.5719, 0.8125, 0.572, 0.7812, 0.5795, 0.7812, 0.5795, 0.8125, 0.5416, 0.8125, 0.5417, 0.7812, 0.5492, 0.7812, 0.5492, 0.8125, 0.5113, 0.8125, 0.5113, 0.7812, 0.5189, 0.7812, 0.5189, 0.8125, 0.4812, 0.8125, 0.4813, 0.7812, 0.4888, 0.7812, 0.4887, 0.8125, 0.4512, 0.8125, 0.4513, 0.7812, 0.4588, 0.7812, 0.4587, 0.8125, 0.4209, 0.8125, 0.421, 0.7812, 0.4286, 0.7812, 0.4285, 0.8125, 0.3904, 0.8125, 0.3905, 0.7812, 0.3981, 0.7812, 0.398, 0.8125, 0.5871, 0.8125, 0.5871, 0.7812, 0.5947, 0.7812, 0.5947, 0.8125, 0.4056, 0.8125, 0.4057, 0.7812, 0.4133, 0.7812, 0.4132, 0.8125, 0.4662, 0.8125, 0.4663, 0.7813, 0.4738, 0.7813, 0.4737, 0.8125, 0.5264, 0.8125, 0.5265, 0.7812, 0.5341, 0.7813, 0.534, 0.8125, 0.5568, 0.8125, 0.5568, 0.7812, 0.5644, 0.7812, 0.5644, 0.8125, 0.4361, 0.8125, 0.4362, 0.7812, 0.4438, 0.7812, 0.4437, 0.8125, 0.4962, 0.8125, 0.4963, 0.7812, 0.5038, 0.7812, 0.5037, 0.8125, 0.625, 0.5, 0.6562, 0.5, 0.6562, 0.75, 0.625, 0.75, 0.375, 0.75, 0.383, 0.75, 0.3829, 0.7813, 0.375, 0.7812, 0.6174, 0.8125, 0.6174, 0.7812, 0.625, 0.7812, 0.625, 0.8125, 0.3125, 0.5, 0.3438, 0.5, 0.3438, 0.75, 0.3125, 0.75, 0.375, 0.4375, 0.625, 0.4375, 0.625, 0.4688, 0.375, 0.4688])
me_cube_001.materials.append(mat_main)
me_cube_001.use_remesh_fix_poles = True
me_cube_001.use_remesh_preserve_attributes = False
me_cube_001.use_mirror_vertex_groups = False
me_cube_001.update()

# ---- objects
ob_cube = bpy.data.objects.new('Cube', me_cube_001)

# ---- transforms, parenting, visibility, modifiers, constraints
ob_cube.location = (0.0, 0.0, 0.0)
ob_cube.lineart.crease_threshold = 0.0

# ---- collection membership
col_collection.objects.link(ob_cube)

# ---- scene / render settings (as saved in the file)
scene.frame_start = 1; scene.frame_end = 250; scene.frame_set(1)
scene.render.engine = 'BLENDER_EEVEE_NEXT'
scene.cycles.use_denoising = False
scene.cycles.samples = 128
scene.cycles.sampling_pattern = 'TABULATED_SOBOL'
scene.cycles.use_adaptive_sampling = False
scene.cycles.use_light_tree = False
scene.view_settings.view_transform = 'Filmic'
bpy.context.view_layer.update()

# ---- added for rendering (the .blend has no active camera and no usable light): camera, sun
cam_auto = bpy.data.cameras.new('AutoCamera')
cam_auto.lens = 50.0
cam_auto.sensor_width = 36.0
cam_auto.clip_end = 1000.0
ob_auto_camera = bpy.data.objects.new('AutoCamera', cam_auto)
scene.collection.objects.link(ob_auto_camera)
ob_auto_camera.location = (31.8913, -38.2696, 35.4585)
ob_auto_camera.rotation_euler = (1.09748, -7.21219e-08, 0.694738)
scene.camera = ob_auto_camera
light_auto_sun = bpy.data.lights.new('AutoSun', 'SUN')
light_auto_sun.energy = 3.0
light_auto_sun.angle = 0.0523599
ob_auto_sun = bpy.data.objects.new('AutoSun', light_auto_sun)
scene.collection.objects.link(ob_auto_sun)
ob_auto_sun.rotation_euler = (0.872665, 0.174533, 0.523599)
bpy.context.view_layer.update()
